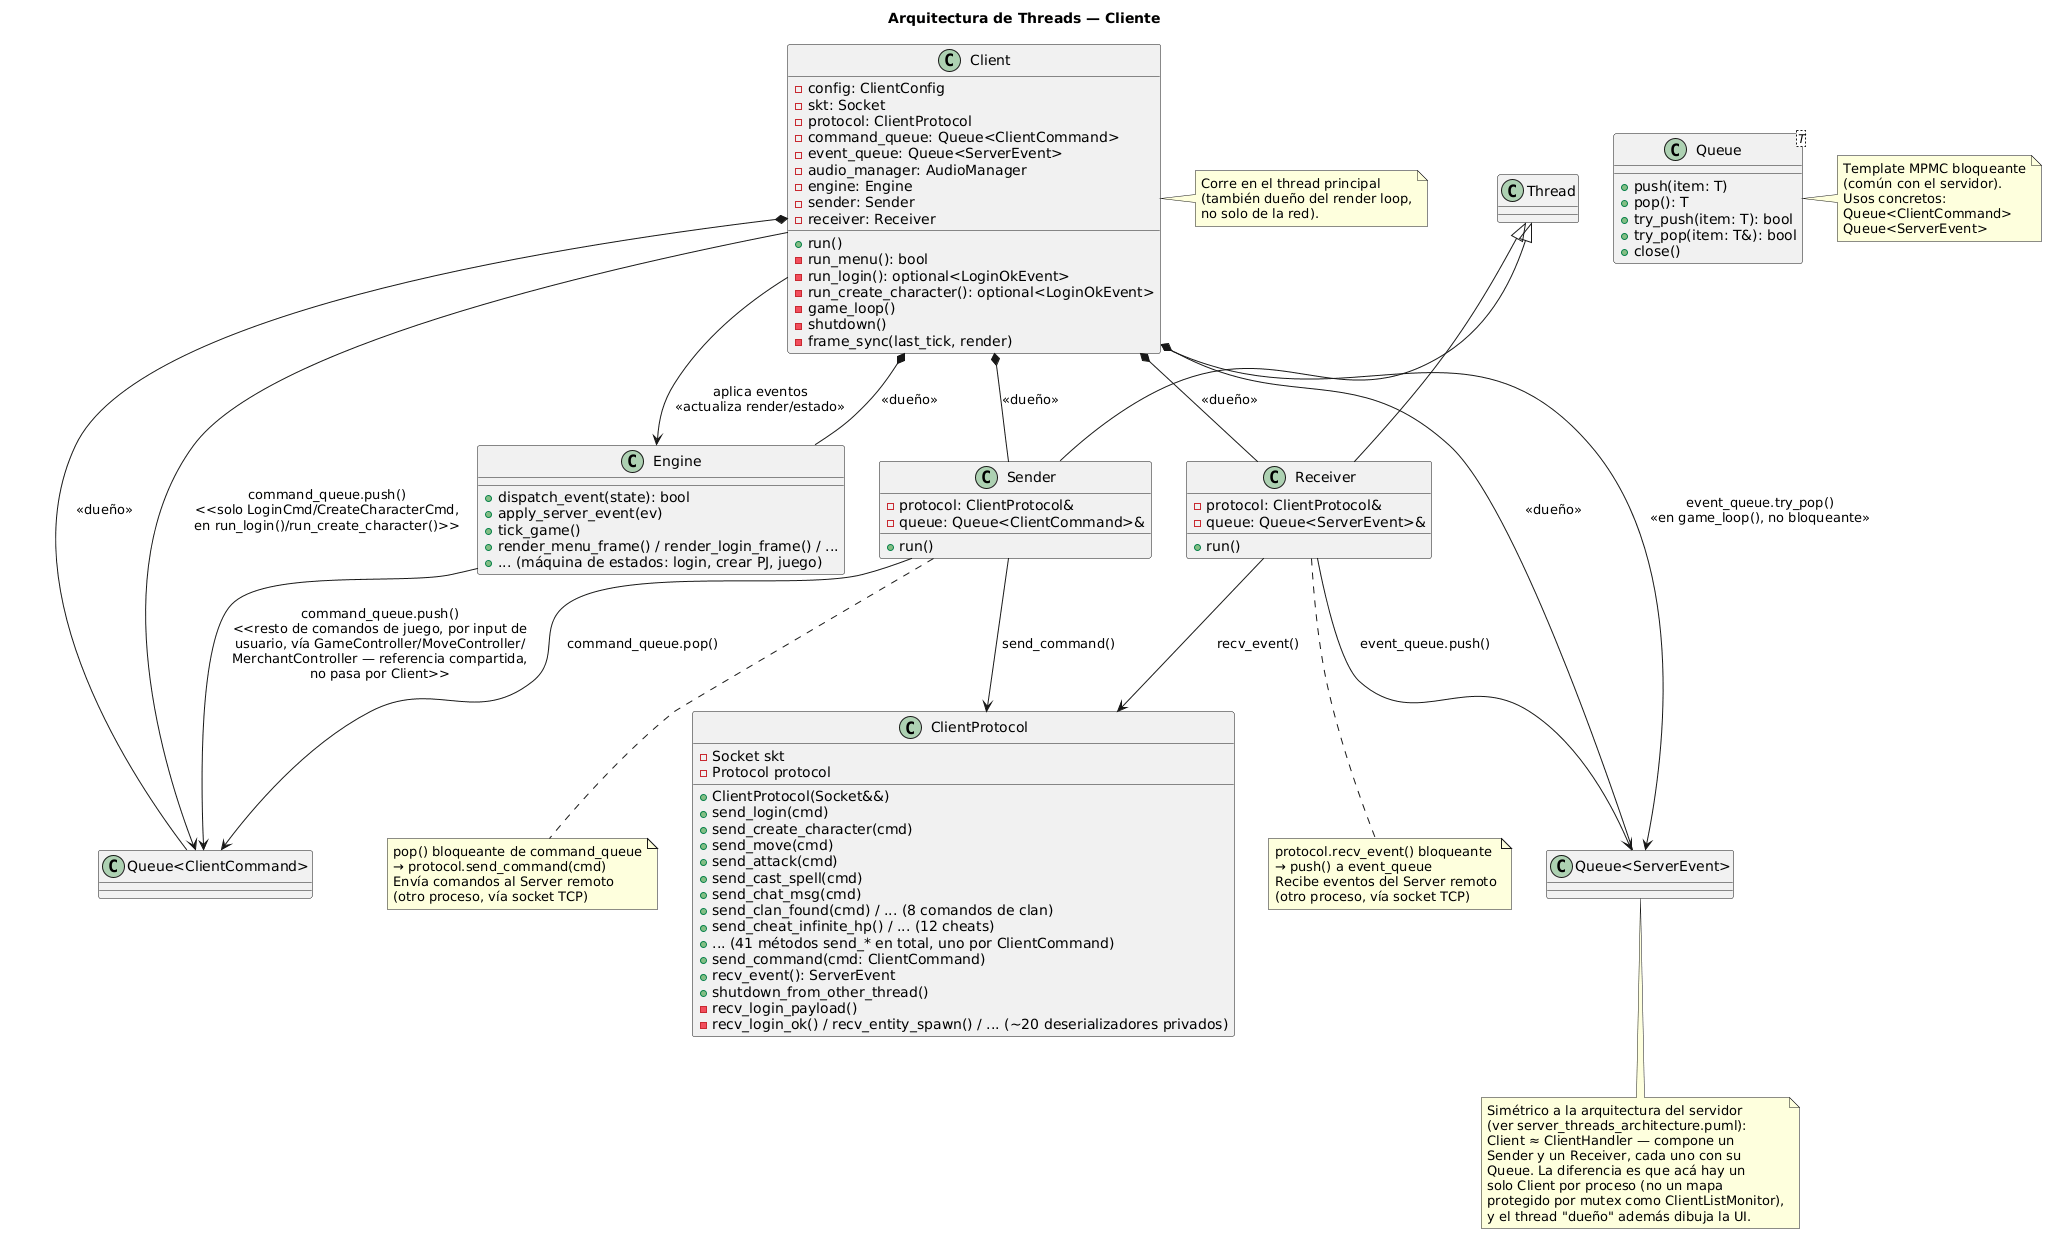

The diagram above was rendered by PlantUML. Its source (embedded in the PNG):
@startuml
title Arquitectura de Threads — Cliente

class Client {
  - config: ClientConfig
  - skt: Socket
  - protocol: ClientProtocol
  - command_queue: Queue<ClientCommand>
  - event_queue: Queue<ServerEvent>
  - audio_manager: AudioManager
  - engine: Engine
  - sender: Sender
  - receiver: Receiver
  + run()
  - run_menu(): bool
  - run_login(): optional<LoginOkEvent>
  - run_create_character(): optional<LoginOkEvent>
  - game_loop()
  - shutdown()
  - frame_sync(last_tick, render)
}
note right of Client
  Corre en el thread principal
  (también dueño del render loop,
  no solo de la red).
end note

class Sender extends Thread {
  - protocol: ClientProtocol&
  - queue: Queue<ClientCommand>&
  + run()
}
note bottom of Sender
  pop() bloqueante de command_queue
  → protocol.send_command(cmd)
  Envía comandos al Server remoto
  (otro proceso, vía socket TCP)
end note

class Receiver extends Thread {
  - protocol: ClientProtocol&
  - queue: Queue<ServerEvent>&
  + run()
}
note bottom of Receiver
  protocol.recv_event() bloqueante
  → push() a event_queue
  Recibe eventos del Server remoto
  (otro proceso, vía socket TCP)
end note

class ClientProtocol {
  - Socket skt
  - Protocol protocol
  + ClientProtocol(Socket&&)
  + send_login(cmd)
  + send_create_character(cmd)
  + send_move(cmd)
  + send_attack(cmd)
  + send_cast_spell(cmd)
  + send_chat_msg(cmd)
  + send_clan_found(cmd) / ... (8 comandos de clan)
  + send_cheat_infinite_hp() / ... (12 cheats)
  + ... (41 métodos send_* en total, uno por ClientCommand)
  + send_command(cmd: ClientCommand)
  + recv_event(): ServerEvent
  + shutdown_from_other_thread()
  - recv_login_payload()
  - recv_login_ok() / recv_entity_spawn() / ... (~20 deserializadores privados)
}

class Queue<T> {
  + push(item: T)
  + pop(): T
  + try_push(item: T): bool
  + try_pop(item: T&): bool
  + close()
}
note right of Queue
  Template MPMC bloqueante
  (común con el servidor).
  Usos concretos:
  Queue<ClientCommand>
  Queue<ServerEvent>
end note

class Engine {
  + dispatch_event(state): bool
  + apply_server_event(ev)
  + tick_game()
  + render_menu_frame() / render_login_frame() / ...
  + ... (máquina de estados: login, crear PJ, juego)
}

Client *-- Sender : <<dueño>>
Client *-- Receiver : <<dueño>>
Client *-- "Queue<ClientCommand>" : <<dueño>>
Client *-- "Queue<ServerEvent>" : <<dueño>>
Client *-- Engine : <<dueño>>
Client --> "Queue<ClientCommand>" : command_queue.push()\n<<solo LoginCmd/CreateCharacterCmd,\nen run_login()/run_create_character()>>
Engine --> "Queue<ClientCommand>" : command_queue.push()\n<<resto de comandos de juego, por input de\nusuario, vía GameController/MoveController/\nMerchantController — referencia compartida,\nno pasa por Client>>
Sender --> "Queue<ClientCommand>" : command_queue.pop()
Sender --> ClientProtocol : send_command()
Receiver --> ClientProtocol : recv_event()
Receiver --> "Queue<ServerEvent>" : event_queue.push()
Client --> "Queue<ServerEvent>" : event_queue.try_pop()\n<<en game_loop(), no bloqueante>>
Client --> Engine : aplica eventos\n<<actualiza render/estado>>

note bottom
  Simétrico a la arquitectura del servidor
  (ver server_threads_architecture.puml):
  Client ≈ ClientHandler — compone un
  Sender y un Receiver, cada uno con su
  Queue. La diferencia es que acá hay un
  solo Client por proceso (no un mapa
  protegido por mutex como ClientListMonitor),
  y el thread "dueño" además dibuja la UI.
end note
@enduml